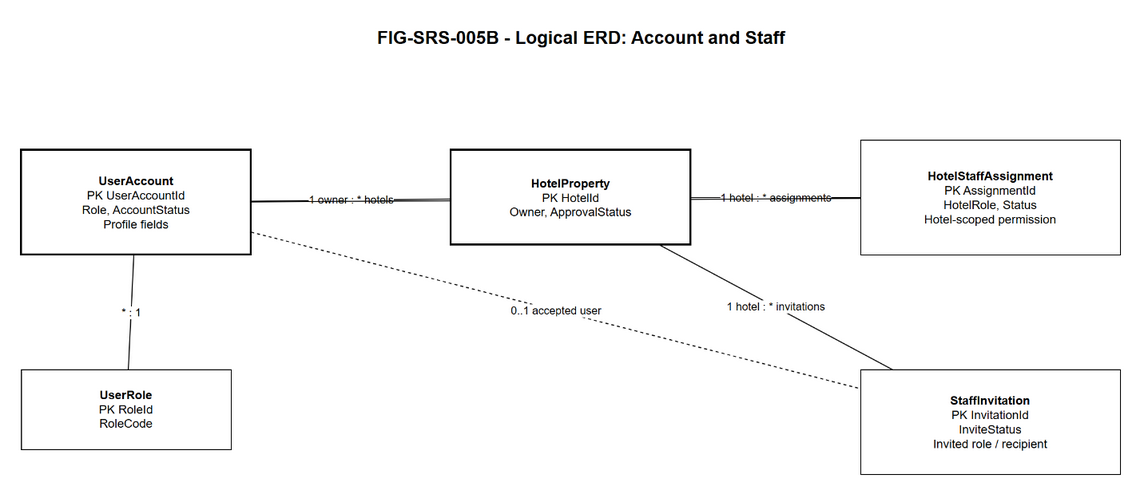

The diagram above was exported from draw.io. Its source (the exported page's mxGraphModel, read from the mxfile embedded in the PNG):
<mxGraphModel dx="1000" dy="700" grid="1" gridSize="10" guides="1" tooltips="1" connect="1" arrows="1" fold="1" page="1" pageScale="1" pageWidth="1300" pageHeight="800" math="0" shadow="0">
  <root>
    <mxCell id="0" />
    <mxCell id="1" parent="0" />
    <mxCell id="title" value="FIG-SRS-005B - Logical ERD: Account and Staff" style="text;html=1;strokeColor=none;fillColor=none;fontSize=18;fontStyle=1;align=center;" vertex="1" parent="1">
      <mxGeometry x="320" y="30" width="660" height="40" as="geometry" />
    </mxCell>
    <mxCell id="r_user_role" value="* : 1" style="endArrow=none;html=1;rounded=0;fontSize=11;labelBackgroundColor=#ffffff;" edge="1" parent="1" source="user" target="role">
      <mxGeometry relative="1" as="geometry" />
    </mxCell>
    <mxCell id="r_user_hotel" value="1 owner : * hotels" style="endArrow=none;html=1;rounded=0;fontSize=11;labelBackgroundColor=#ffffff;" edge="1" parent="1" source="user" target="hotel">
      <mxGeometry relative="1" as="geometry" />
    </mxCell>
    <mxCell id="r_hotel_staff" value="1 hotel : * assignments" style="endArrow=none;html=1;rounded=0;fontSize=11;labelBackgroundColor=#ffffff;" edge="1" parent="1" source="hotel" target="staff">
      <mxGeometry relative="1" as="geometry" />
    </mxCell>
    <mxCell id="r_user_staff" value="1 user : * assignments" style="endArrow=none;html=1;rounded=0;fontSize=11;labelBackgroundColor=#ffffff;" edge="1" parent="1" source="user" target="staff">
      <mxGeometry relative="1" as="geometry" />
    </mxCell>
    <mxCell id="r_hotel_invite" value="1 hotel : * invitations" style="endArrow=none;html=1;rounded=0;fontSize=11;labelBackgroundColor=#ffffff;" edge="1" parent="1" source="hotel" target="invite">
      <mxGeometry relative="1" as="geometry" />
    </mxCell>
    <mxCell id="r_user_invite" value="0..1 accepted user" style="endArrow=none;html=1;rounded=0;fontSize=11;dashed=1;labelBackgroundColor=#ffffff;" edge="1" parent="1" source="user" target="invite">
      <mxGeometry relative="1" as="geometry" />
    </mxCell>
    <mxCell id="user" value="&lt;b&gt;UserAccount&lt;/b&gt;&#10;PK UserAccountId&#10;Role, AccountStatus&#10;Profile fields" style="rounded=0;whiteSpace=wrap;html=1;fontSize=12;fillColor=#ffffff;strokeWidth=2;" vertex="1" parent="1">
      <mxGeometry x="90" y="160" width="230" height="105" as="geometry" />
    </mxCell>
    <mxCell id="role" value="&lt;b&gt;UserRole&lt;/b&gt;&#10;PK RoleId&#10;RoleCode" style="rounded=0;whiteSpace=wrap;html=1;fontSize=12;fillColor=#ffffff;" vertex="1" parent="1">
      <mxGeometry x="90" y="380" width="210" height="80" as="geometry" />
    </mxCell>
    <mxCell id="hotel" value="&lt;b&gt;HotelProperty&lt;/b&gt;&#10;PK HotelId&#10;Owner, ApprovalStatus" style="rounded=0;whiteSpace=wrap;html=1;fontSize=12;fillColor=#ffffff;strokeWidth=2;" vertex="1" parent="1">
      <mxGeometry x="520" y="160" width="240" height="95" as="geometry" />
    </mxCell>
    <mxCell id="staff" value="&lt;b&gt;HotelStaffAssignment&lt;/b&gt;&#10;PK AssignmentId&#10;HotelRole, Status&#10;Hotel-scoped permission" style="rounded=0;whiteSpace=wrap;html=1;fontSize=12;fillColor=#ffffff;" vertex="1" parent="1">
      <mxGeometry x="930" y="150" width="260" height="115" as="geometry" />
    </mxCell>
    <mxCell id="invite" value="&lt;b&gt;StaffInvitation&lt;/b&gt;&#10;PK InvitationId&#10;InviteStatus&#10;Invited role / recipient" style="rounded=0;whiteSpace=wrap;html=1;fontSize=12;fillColor=#ffffff;" vertex="1" parent="1">
      <mxGeometry x="930" y="380" width="260" height="105" as="geometry" />
    </mxCell>
  </root>
</mxGraphModel>